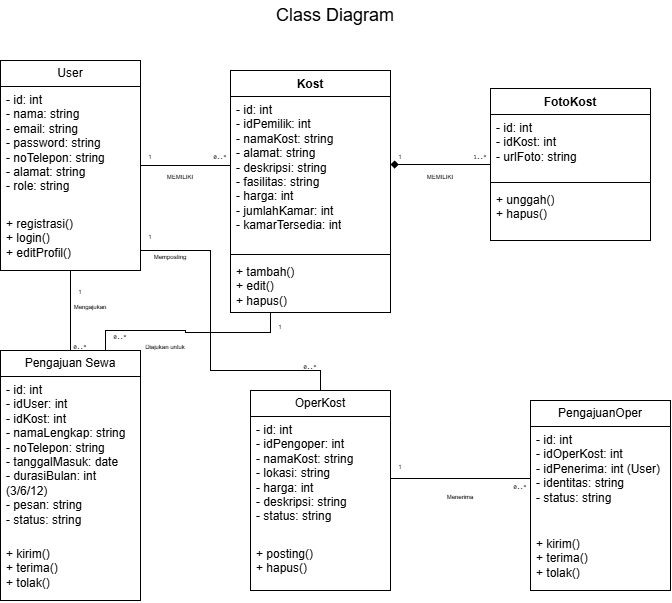

The diagram above was exported from draw.io. Its source (the exported page's mxGraphModel, read from the mxfile embedded in the PNG):
<mxGraphModel dx="1191" dy="842" grid="1" gridSize="10" guides="1" tooltips="1" connect="1" arrows="1" fold="1" page="1" pageScale="1" pageWidth="700" pageHeight="100" math="0" shadow="0">
  <root>
    <mxCell id="0" />
    <mxCell id="1" parent="0" />
    <mxCell id="kemenzQ393Ew9seo-CNY-39" edge="1" parent="1" source="kemenzQ393Ew9seo-CNY-11" style="edgeStyle=orthogonalEdgeStyle;rounded=0;orthogonalLoop=1;jettySize=auto;html=1;endArrow=none;endFill=0;" target="kemenzQ393Ew9seo-CNY-21" value="">
      <mxGeometry relative="1" as="geometry">
        <Array as="points">
          <mxPoint x="260" y="30" />
          <mxPoint x="260" y="30" />
        </Array>
      </mxGeometry>
    </mxCell>
    <mxCell id="kemenzQ393Ew9seo-CNY-43" edge="1" parent="1" source="kemenzQ393Ew9seo-CNY-11" style="edgeStyle=orthogonalEdgeStyle;rounded=0;orthogonalLoop=1;jettySize=auto;html=1;entryX=0.5;entryY=0;entryDx=0;entryDy=0;endArrow=none;endFill=0;" target="kemenzQ393Ew9seo-CNY-28" value="">
      <mxGeometry relative="1" as="geometry" />
    </mxCell>
    <mxCell id="kemenzQ393Ew9seo-CNY-11" parent="1" style="swimlane;fontStyle=0;childLayout=stackLayout;horizontal=1;startSize=26;fillColor=none;horizontalStack=0;resizeParent=1;resizeParentMax=0;resizeLast=0;collapsible=1;marginBottom=0;whiteSpace=wrap;html=1;" value="User" vertex="1">
      <mxGeometry height="210" width="140" x="20" y="-80" as="geometry" />
    </mxCell>
    <mxCell id="kemenzQ393Ew9seo-CNY-12" parent="kemenzQ393Ew9seo-CNY-11" style="text;strokeColor=none;fillColor=none;align=left;verticalAlign=top;spacingLeft=4;spacingRight=4;overflow=hidden;rotatable=0;points=[[0,0.5],[1,0.5]];portConstraint=eastwest;whiteSpace=wrap;html=1;" value="&lt;div&gt;- id: int&lt;/div&gt;&lt;div&gt;- nama: string&lt;/div&gt;&lt;div&gt;- email: string&lt;/div&gt;&lt;div&gt;- password: string&lt;/div&gt;&lt;div&gt;- noTelepon: string&lt;/div&gt;&lt;div&gt;- alamat: string&lt;/div&gt;&lt;div&gt;- role: string&lt;/div&gt;&lt;div&gt;&lt;br&gt;&lt;/div&gt;" vertex="1">
      <mxGeometry height="124" width="140" y="26" as="geometry" />
    </mxCell>
    <mxCell id="kemenzQ393Ew9seo-CNY-13" parent="kemenzQ393Ew9seo-CNY-11" style="text;strokeColor=none;fillColor=none;align=left;verticalAlign=top;spacingLeft=4;spacingRight=4;overflow=hidden;rotatable=0;points=[[0,0.5],[1,0.5]];portConstraint=eastwest;whiteSpace=wrap;html=1;" value="&lt;div&gt;+ registrasi()&lt;/div&gt;&lt;div&gt;+ login()&lt;/div&gt;&lt;div&gt;+ editProfil()&lt;/div&gt;&lt;div&gt;&lt;br&gt;&lt;/div&gt;" vertex="1">
      <mxGeometry height="60" width="140" y="150" as="geometry" />
    </mxCell>
    <mxCell id="kemenzQ393Ew9seo-CNY-20" parent="1" style="swimlane;fontStyle=1;align=center;verticalAlign=top;childLayout=stackLayout;horizontal=1;startSize=26;horizontalStack=0;resizeParent=1;resizeParentMax=0;resizeLast=0;collapsible=1;marginBottom=0;whiteSpace=wrap;html=1;" value="Kost" vertex="1">
      <mxGeometry height="242" width="160" x="250" y="-70" as="geometry" />
    </mxCell>
    <mxCell id="kemenzQ393Ew9seo-CNY-21" parent="kemenzQ393Ew9seo-CNY-20" style="text;strokeColor=none;fillColor=none;align=left;verticalAlign=top;spacingLeft=4;spacingRight=4;overflow=hidden;rotatable=0;points=[[0,0.5],[1,0.5]];portConstraint=eastwest;whiteSpace=wrap;html=1;" value="&lt;div&gt;- id: int&lt;/div&gt;&lt;div&gt;- idPemilik: int&lt;/div&gt;&lt;div&gt;- namaKost: string&lt;/div&gt;&lt;div&gt;- alamat: string&lt;/div&gt;&lt;div&gt;- deskripsi: string&lt;/div&gt;&lt;div&gt;- fasilitas: string&lt;/div&gt;&lt;div&gt;- harga: int&lt;/div&gt;&lt;div&gt;- jumlahKamar: int&lt;/div&gt;&lt;div&gt;- kamarTersedia: int&lt;/div&gt;&lt;div&gt;&lt;br&gt;&lt;/div&gt;" vertex="1">
      <mxGeometry height="154" width="160" y="26" as="geometry" />
    </mxCell>
    <mxCell id="kemenzQ393Ew9seo-CNY-22" parent="kemenzQ393Ew9seo-CNY-20" style="line;strokeWidth=1;fillColor=none;align=left;verticalAlign=middle;spacingTop=-1;spacingLeft=3;spacingRight=3;rotatable=0;labelPosition=right;points=[];portConstraint=eastwest;strokeColor=inherit;" value="" vertex="1">
      <mxGeometry height="8" width="160" y="180" as="geometry" />
    </mxCell>
    <mxCell id="kemenzQ393Ew9seo-CNY-23" parent="kemenzQ393Ew9seo-CNY-20" style="text;strokeColor=none;fillColor=none;align=left;verticalAlign=top;spacingLeft=4;spacingRight=4;overflow=hidden;rotatable=0;points=[[0,0.5],[1,0.5]];portConstraint=eastwest;whiteSpace=wrap;html=1;" value="&lt;div&gt;+ tambah()&lt;/div&gt;&lt;div&gt;+ edit()&lt;/div&gt;&lt;div&gt;+ hapus()&lt;/div&gt;&lt;div&gt;&lt;br&gt;&lt;/div&gt;" vertex="1">
      <mxGeometry height="54" width="160" y="188" as="geometry" />
    </mxCell>
    <mxCell id="kemenzQ393Ew9seo-CNY-24" parent="1" style="swimlane;fontStyle=1;align=center;verticalAlign=top;childLayout=stackLayout;horizontal=1;startSize=26;horizontalStack=0;resizeParent=1;resizeParentMax=0;resizeLast=0;collapsible=1;marginBottom=0;whiteSpace=wrap;html=1;" value="FotoKost" vertex="1">
      <mxGeometry height="152" width="160" x="510" y="-52" as="geometry">
        <mxRectangle height="30" width="90" x="510" y="-52" as="alternateBounds" />
      </mxGeometry>
    </mxCell>
    <mxCell id="kemenzQ393Ew9seo-CNY-25" parent="kemenzQ393Ew9seo-CNY-24" style="text;strokeColor=none;fillColor=none;align=left;verticalAlign=top;spacingLeft=4;spacingRight=4;overflow=hidden;rotatable=0;points=[[0,0.5],[1,0.5]];portConstraint=eastwest;whiteSpace=wrap;html=1;" value="&lt;div&gt;&lt;div&gt;- id: int&lt;/div&gt;&lt;div&gt;- idKost: int&lt;/div&gt;&lt;div&gt;- urlFoto: string&lt;/div&gt;&lt;/div&gt;&lt;div&gt;&lt;br&gt;&lt;/div&gt;" vertex="1">
      <mxGeometry height="64" width="160" y="26" as="geometry" />
    </mxCell>
    <mxCell id="kemenzQ393Ew9seo-CNY-26" parent="kemenzQ393Ew9seo-CNY-24" style="line;strokeWidth=1;fillColor=none;align=left;verticalAlign=middle;spacingTop=-1;spacingLeft=3;spacingRight=3;rotatable=0;labelPosition=right;points=[];portConstraint=eastwest;strokeColor=inherit;" value="" vertex="1">
      <mxGeometry height="8" width="160" y="90" as="geometry" />
    </mxCell>
    <mxCell id="kemenzQ393Ew9seo-CNY-27" parent="kemenzQ393Ew9seo-CNY-24" style="text;strokeColor=none;fillColor=none;align=left;verticalAlign=top;spacingLeft=4;spacingRight=4;overflow=hidden;rotatable=0;points=[[0,0.5],[1,0.5]];portConstraint=eastwest;whiteSpace=wrap;html=1;" value="&lt;div&gt;&lt;div&gt;+ unggah()&lt;/div&gt;&lt;div&gt;+ hapus()&lt;/div&gt;&lt;/div&gt;&lt;div&gt;&lt;br&gt;&lt;/div&gt;" vertex="1">
      <mxGeometry height="54" width="160" y="98" as="geometry" />
    </mxCell>
    <mxCell id="kemenzQ393Ew9seo-CNY-28" parent="1" style="swimlane;fontStyle=0;childLayout=stackLayout;horizontal=1;startSize=26;fillColor=none;horizontalStack=0;resizeParent=1;resizeParentMax=0;resizeLast=0;collapsible=1;marginBottom=0;whiteSpace=wrap;html=1;" value="Pengajuan Sewa" vertex="1">
      <mxGeometry height="250" width="140" x="20" y="210" as="geometry" />
    </mxCell>
    <mxCell id="kemenzQ393Ew9seo-CNY-29" parent="kemenzQ393Ew9seo-CNY-28" style="text;strokeColor=none;fillColor=none;align=left;verticalAlign=top;spacingLeft=4;spacingRight=4;overflow=hidden;rotatable=0;points=[[0,0.5],[1,0.5]];portConstraint=eastwest;whiteSpace=wrap;html=1;" value="&lt;div&gt;&lt;div&gt;- id: int&lt;/div&gt;&lt;div&gt;- idUser: int&lt;/div&gt;&lt;div&gt;- idKost: int&lt;/div&gt;&lt;div&gt;- namaLengkap: string&lt;/div&gt;&lt;div&gt;- noTelepon: string&lt;/div&gt;&lt;div&gt;- tanggalMasuk: date&lt;/div&gt;&lt;div&gt;- durasiBulan: int (3/6/12)&lt;/div&gt;&lt;div&gt;- pesan: string&lt;/div&gt;&lt;div&gt;- status: string&lt;/div&gt;&lt;/div&gt;&lt;div&gt;&lt;br&gt;&lt;/div&gt;" vertex="1">
      <mxGeometry height="164" width="140" y="26" as="geometry" />
    </mxCell>
    <mxCell id="kemenzQ393Ew9seo-CNY-30" parent="kemenzQ393Ew9seo-CNY-28" style="text;strokeColor=none;fillColor=none;align=left;verticalAlign=top;spacingLeft=4;spacingRight=4;overflow=hidden;rotatable=0;points=[[0,0.5],[1,0.5]];portConstraint=eastwest;whiteSpace=wrap;html=1;" value="&lt;div&gt;&lt;div&gt;+ kirim()&lt;/div&gt;&lt;div&gt;+ terima()&lt;/div&gt;&lt;div&gt;+ tolak()&lt;/div&gt;&lt;/div&gt;&lt;div&gt;&lt;br&gt;&lt;/div&gt;" vertex="1">
      <mxGeometry height="60" width="140" y="190" as="geometry" />
    </mxCell>
    <mxCell id="kemenzQ393Ew9seo-CNY-31" parent="1" style="swimlane;fontStyle=0;childLayout=stackLayout;horizontal=1;startSize=26;fillColor=none;horizontalStack=0;resizeParent=1;resizeParentMax=0;resizeLast=0;collapsible=1;marginBottom=0;whiteSpace=wrap;html=1;" value="OperKost" vertex="1">
      <mxGeometry height="200" width="140" x="270" y="250" as="geometry" />
    </mxCell>
    <mxCell id="kemenzQ393Ew9seo-CNY-32" parent="kemenzQ393Ew9seo-CNY-31" style="text;strokeColor=none;fillColor=none;align=left;verticalAlign=top;spacingLeft=4;spacingRight=4;overflow=hidden;rotatable=0;points=[[0,0.5],[1,0.5]];portConstraint=eastwest;whiteSpace=wrap;html=1;" value="&lt;div&gt;&lt;div&gt;&lt;div&gt;- id: int&lt;/div&gt;&lt;div&gt;- idPengoper: int&lt;/div&gt;&lt;div&gt;- namaKost: string&lt;/div&gt;&lt;div&gt;- lokasi: string&lt;/div&gt;&lt;div&gt;- harga: int&lt;/div&gt;&lt;div&gt;- deskripsi: string&lt;/div&gt;&lt;div&gt;- status: string&lt;/div&gt;&lt;/div&gt;&lt;/div&gt;&lt;div&gt;&lt;br&gt;&lt;/div&gt;" vertex="1">
      <mxGeometry height="124" width="140" y="26" as="geometry" />
    </mxCell>
    <mxCell id="kemenzQ393Ew9seo-CNY-33" parent="kemenzQ393Ew9seo-CNY-31" style="text;strokeColor=none;fillColor=none;align=left;verticalAlign=top;spacingLeft=4;spacingRight=4;overflow=hidden;rotatable=0;points=[[0,0.5],[1,0.5]];portConstraint=eastwest;whiteSpace=wrap;html=1;" value="&lt;div&gt;&lt;div&gt;&lt;div&gt;+ posting()&lt;/div&gt;&lt;div&gt;+ hapus()&lt;/div&gt;&lt;/div&gt;&lt;/div&gt;&lt;div&gt;&lt;br&gt;&lt;/div&gt;" vertex="1">
      <mxGeometry height="50" width="140" y="150" as="geometry" />
    </mxCell>
    <mxCell id="kemenzQ393Ew9seo-CNY-34" parent="1" style="swimlane;fontStyle=0;childLayout=stackLayout;horizontal=1;startSize=26;fillColor=none;horizontalStack=0;resizeParent=1;resizeParentMax=0;resizeLast=0;collapsible=1;marginBottom=0;whiteSpace=wrap;html=1;" value="PengajuanOper" vertex="1">
      <mxGeometry height="190" width="140" x="550" y="260" as="geometry" />
    </mxCell>
    <mxCell id="kemenzQ393Ew9seo-CNY-35" parent="kemenzQ393Ew9seo-CNY-34" style="text;strokeColor=none;fillColor=none;align=left;verticalAlign=top;spacingLeft=4;spacingRight=4;overflow=hidden;rotatable=0;points=[[0,0.5],[1,0.5]];portConstraint=eastwest;whiteSpace=wrap;html=1;" value="&lt;div&gt;&lt;div&gt;&lt;div&gt;&lt;div&gt;- id: int&lt;/div&gt;&lt;div&gt;- idOperKost: int&lt;/div&gt;&lt;div&gt;- idPenerima: int (User)&lt;/div&gt;&lt;div&gt;- identitas: string&lt;/div&gt;&lt;div&gt;- status: string&lt;/div&gt;&lt;/div&gt;&lt;/div&gt;&lt;/div&gt;&lt;div&gt;&lt;br&gt;&lt;/div&gt;" vertex="1">
      <mxGeometry height="104" width="140" y="26" as="geometry" />
    </mxCell>
    <mxCell id="kemenzQ393Ew9seo-CNY-36" parent="kemenzQ393Ew9seo-CNY-34" style="text;strokeColor=none;fillColor=none;align=left;verticalAlign=top;spacingLeft=4;spacingRight=4;overflow=hidden;rotatable=0;points=[[0,0.5],[1,0.5]];portConstraint=eastwest;whiteSpace=wrap;html=1;" value="&lt;div&gt;&lt;div&gt;&lt;div&gt;&lt;div&gt;+ kirim()&lt;/div&gt;&lt;div&gt;+ terima()&lt;/div&gt;&lt;div&gt;+ tolak()&lt;/div&gt;&lt;/div&gt;&lt;/div&gt;&lt;/div&gt;&lt;div&gt;&lt;br&gt;&lt;/div&gt;" vertex="1">
      <mxGeometry height="60" width="140" y="130" as="geometry" />
    </mxCell>
    <mxCell id="kemenzQ393Ew9seo-CNY-42" edge="1" parent="1" source="kemenzQ393Ew9seo-CNY-24" style="edgeStyle=orthogonalEdgeStyle;rounded=0;orthogonalLoop=1;jettySize=auto;html=1;endArrow=diamond;endFill=1;exitX=0;exitY=0.5;exitDx=0;exitDy=0;" target="kemenzQ393Ew9seo-CNY-21">
      <mxGeometry relative="1" as="geometry">
        <Array as="points">
          <mxPoint x="510" y="24" />
          <mxPoint x="510" y="24" />
        </Array>
      </mxGeometry>
    </mxCell>
    <mxCell id="kemenzQ393Ew9seo-CNY-44" edge="1" parent="1" source="kemenzQ393Ew9seo-CNY-13" style="edgeStyle=orthogonalEdgeStyle;rounded=0;orthogonalLoop=1;jettySize=auto;html=1;entryX=0.5;entryY=0;entryDx=0;entryDy=0;endArrow=none;endFill=0;" target="kemenzQ393Ew9seo-CNY-31">
      <mxGeometry relative="1" x="0.1562" as="geometry">
        <Array as="points">
          <mxPoint x="230" y="110" />
          <mxPoint x="230" y="230" />
          <mxPoint x="340" y="230" />
        </Array>
      </mxGeometry>
    </mxCell>
    <mxCell id="kemenzQ393Ew9seo-CNY-45" edge="1" parent="1" source="kemenzQ393Ew9seo-CNY-20" style="edgeStyle=orthogonalEdgeStyle;rounded=0;orthogonalLoop=1;jettySize=auto;html=1;exitX=0.25;exitY=1;exitDx=0;exitDy=0;entryX=0.75;entryY=0;entryDx=0;entryDy=0;endArrow=none;endFill=0;" target="kemenzQ393Ew9seo-CNY-28">
      <mxGeometry relative="1" as="geometry" />
    </mxCell>
    <mxCell id="kemenzQ393Ew9seo-CNY-49" parent="1" style="text;html=1;whiteSpace=wrap;strokeColor=none;fillColor=none;align=center;verticalAlign=middle;rounded=0;" value="&lt;font style=&quot;font-size: 6px;&quot;&gt;1&lt;/font&gt;" vertex="1">
      <mxGeometry height="30" width="60" x="140" as="geometry" />
    </mxCell>
    <mxCell id="kemenzQ393Ew9seo-CNY-50" parent="1" style="text;html=1;whiteSpace=wrap;strokeColor=none;fillColor=none;align=center;verticalAlign=middle;rounded=0;" value="&lt;font style=&quot;font-size: 6px;&quot;&gt;MEMILIKI&lt;/font&gt;" vertex="1">
      <mxGeometry height="30" width="60" x="170" y="20" as="geometry" />
    </mxCell>
    <mxCell id="kemenzQ393Ew9seo-CNY-51" parent="1" style="text;html=1;whiteSpace=wrap;strokeColor=none;fillColor=none;align=center;verticalAlign=middle;rounded=0;" value="&lt;font style=&quot;font-size: 6px;&quot;&gt;MEMILIKI&lt;/font&gt;" vertex="1">
      <mxGeometry height="30" width="60" x="430" y="20" as="geometry" />
    </mxCell>
    <mxCell id="kemenzQ393Ew9seo-CNY-53" parent="1" style="text;html=1;whiteSpace=wrap;strokeColor=none;fillColor=none;align=center;verticalAlign=middle;rounded=0;" value="&lt;font style=&quot;font-size: 6px;&quot;&gt;Memposting&lt;/font&gt;" vertex="1">
      <mxGeometry height="30" width="60" x="160" y="100" as="geometry" />
    </mxCell>
    <mxCell id="kemenzQ393Ew9seo-CNY-54" parent="1" style="text;html=1;whiteSpace=wrap;strokeColor=none;fillColor=none;align=center;verticalAlign=middle;rounded=0;" value="&lt;font style=&quot;font-size: 6px;&quot;&gt;Diajukan untuk&lt;/font&gt;" vertex="1">
      <mxGeometry height="30" width="70" x="150" y="190" as="geometry" />
    </mxCell>
    <mxCell id="WhWexSpNBon9CWnAD_Mi-1" parent="1" style="text;html=1;whiteSpace=wrap;strokeColor=none;fillColor=none;align=center;verticalAlign=middle;rounded=0;" value="&lt;font style=&quot;font-size: 6px;&quot;&gt;1&lt;/font&gt;" vertex="1">
      <mxGeometry height="30" width="60" x="140" y="80" as="geometry" />
    </mxCell>
    <mxCell id="WhWexSpNBon9CWnAD_Mi-2" parent="1" style="text;html=1;whiteSpace=wrap;strokeColor=none;fillColor=none;align=center;verticalAlign=middle;rounded=0;" value="&lt;font style=&quot;font-size: 6px;&quot;&gt;1&lt;/font&gt;" vertex="1">
      <mxGeometry height="30" width="60" x="70" y="135" as="geometry" />
    </mxCell>
    <mxCell id="WhWexSpNBon9CWnAD_Mi-3" parent="1" style="text;html=1;whiteSpace=wrap;strokeColor=none;fillColor=none;align=center;verticalAlign=middle;rounded=0;" value="&lt;font style=&quot;font-size: 6px;&quot;&gt;Mengajukan&lt;/font&gt;" vertex="1">
      <mxGeometry height="30" width="60" x="80" y="150" as="geometry" />
    </mxCell>
    <mxCell id="WhWexSpNBon9CWnAD_Mi-4" edge="1" parent="1" source="kemenzQ393Ew9seo-CNY-32" style="edgeStyle=orthogonalEdgeStyle;rounded=0;orthogonalLoop=1;jettySize=auto;html=1;exitX=1;exitY=0.5;exitDx=0;exitDy=0;endArrow=none;endFill=0;entryX=0;entryY=0.5;entryDx=0;entryDy=0;" target="kemenzQ393Ew9seo-CNY-35" value="">
      <mxGeometry relative="1" as="geometry">
        <mxPoint x="410" y="358" as="sourcePoint" />
        <mxPoint x="440" y="365" as="targetPoint" />
      </mxGeometry>
    </mxCell>
    <mxCell id="WhWexSpNBon9CWnAD_Mi-5" parent="1" style="text;html=1;whiteSpace=wrap;strokeColor=none;fillColor=none;align=center;verticalAlign=middle;rounded=0;" value="&lt;font style=&quot;font-size: 6px;&quot;&gt;1&lt;/font&gt;" vertex="1">
      <mxGeometry height="30" width="60" x="390" y="310" as="geometry" />
    </mxCell>
    <mxCell id="WhWexSpNBon9CWnAD_Mi-6" parent="1" style="text;html=1;whiteSpace=wrap;strokeColor=none;fillColor=none;align=center;verticalAlign=middle;rounded=0;" value="&lt;font style=&quot;font-size: 6px;&quot;&gt;1&lt;/font&gt;" vertex="1">
      <mxGeometry height="30" width="60" x="270" y="170" as="geometry" />
    </mxCell>
    <mxCell id="V6Xgmg5FMaz5g-BoB67v-1" parent="1" style="text;html=1;whiteSpace=wrap;strokeColor=none;fillColor=none;align=center;verticalAlign=middle;rounded=0;" value="&lt;span style=&quot;font-family: &amp;quot;Google Sans Code&amp;quot;, monospace; text-align: start; color: light-dark(rgb(0, 0, 0), rgb(255, 144, 144));&quot;&gt;&lt;font style=&quot;font-size: 6px;&quot;&gt;0..*&lt;/font&gt;&lt;/span&gt;" vertex="1">
      <mxGeometry height="30" width="60" x="210" as="geometry" />
    </mxCell>
    <mxCell id="V6Xgmg5FMaz5g-BoB67v-2" parent="1" style="text;html=1;whiteSpace=wrap;strokeColor=none;fillColor=none;align=center;verticalAlign=middle;rounded=0;" value="&lt;font style=&quot;font-size: 6px;&quot;&gt;Menerima&lt;/font&gt;" vertex="1">
      <mxGeometry height="30" width="60" x="450" y="340" as="geometry" />
    </mxCell>
    <mxCell id="V6Xgmg5FMaz5g-BoB67v-3" parent="1" style="text;html=1;whiteSpace=wrap;strokeColor=none;fillColor=none;align=center;verticalAlign=middle;rounded=0;" value="&lt;span style=&quot;font-family: &amp;quot;Google Sans Code&amp;quot;, monospace; text-align: start; color: light-dark(rgb(0, 0, 0), rgb(255, 144, 144));&quot;&gt;&lt;font style=&quot;font-size: 6px;&quot;&gt;0..*&lt;/font&gt;&lt;/span&gt;" vertex="1">
      <mxGeometry height="30" width="60" x="300" y="210" as="geometry" />
    </mxCell>
    <mxCell id="V6Xgmg5FMaz5g-BoB67v-4" parent="1" style="text;html=1;whiteSpace=wrap;strokeColor=none;fillColor=none;align=center;verticalAlign=middle;rounded=0;" value="&lt;span style=&quot;font-family: &amp;quot;Google Sans Code&amp;quot;, monospace; text-align: start; color: light-dark(rgb(0, 0, 0), rgb(255, 144, 144));&quot;&gt;&lt;font style=&quot;font-size: 6px;&quot;&gt;0..*&lt;/font&gt;&lt;/span&gt;" vertex="1">
      <mxGeometry height="30" width="60" x="110" y="180" as="geometry" />
    </mxCell>
    <mxCell id="V6Xgmg5FMaz5g-BoB67v-5" parent="1" style="text;html=1;whiteSpace=wrap;strokeColor=none;fillColor=none;align=center;verticalAlign=middle;rounded=0;" value="&lt;span style=&quot;font-family: &amp;quot;Google Sans Code&amp;quot;, monospace; text-align: start; color: light-dark(rgb(0, 0, 0), rgb(255, 144, 144));&quot;&gt;&lt;font style=&quot;font-size: 6px;&quot;&gt;0..*&lt;/font&gt;&lt;/span&gt;" vertex="1">
      <mxGeometry height="30" width="60" x="510" y="330" as="geometry" />
    </mxCell>
    <mxCell id="V6Xgmg5FMaz5g-BoB67v-6" parent="1" style="text;html=1;whiteSpace=wrap;strokeColor=none;fillColor=none;align=center;verticalAlign=middle;rounded=0;" value="&lt;span style=&quot;font-family: &amp;quot;Google Sans Code&amp;quot;, monospace; text-align: start; color: light-dark(rgb(0, 0, 0), rgb(255, 144, 144));&quot;&gt;&lt;font style=&quot;font-size: 6px;&quot;&gt;0..*&lt;/font&gt;&lt;/span&gt;" vertex="1">
      <mxGeometry height="30" width="60" x="70" y="190" as="geometry" />
    </mxCell>
    <mxCell id="V6Xgmg5FMaz5g-BoB67v-7" parent="1" style="text;html=1;whiteSpace=wrap;strokeColor=none;fillColor=none;align=center;verticalAlign=middle;rounded=0;" value="&lt;span style=&quot;font-family: &amp;quot;Google Sans Code&amp;quot;, monospace; text-align: start; color: light-dark(rgb(0, 0, 0), rgb(255, 144, 144));&quot;&gt;&lt;font style=&quot;font-size: 6px;&quot;&gt;1..*&lt;/font&gt;&lt;/span&gt;" vertex="1">
      <mxGeometry height="30" width="60" x="470" as="geometry" />
    </mxCell>
    <mxCell id="V6Xgmg5FMaz5g-BoB67v-8" parent="1" style="text;html=1;whiteSpace=wrap;strokeColor=none;fillColor=none;align=center;verticalAlign=middle;rounded=0;" value="&lt;font style=&quot;font-size: 6px;&quot;&gt;1&lt;/font&gt;" vertex="1">
      <mxGeometry height="30" width="60" x="390" as="geometry" />
    </mxCell>
    <mxCell id="ccfSJHgy-xvZxVW6eNY9-1" parent="1" style="text;html=1;whiteSpace=wrap;strokeColor=none;fillColor=none;align=center;verticalAlign=middle;rounded=0;" value="&lt;font style=&quot;font-size: 18px;&quot;&gt;Class Diagram&lt;/font&gt;" vertex="1">
      <mxGeometry height="30" width="150" x="280" y="-140" as="geometry" />
    </mxCell>
  </root>
</mxGraphModel>